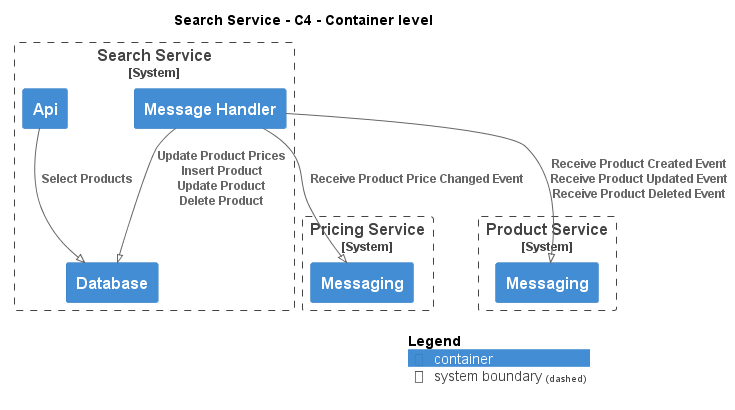

The diagram above was rendered by PlantUML. Its source (embedded in the PNG):
@startuml
!pragma layout smetana
!include ..\..\..\.c4s\C4_Container.puml

AddElementTag("c4interflow:lifecycle:new", $bgColor=green, $fontColor=#ffffff, $borderColor=green, $shadowing="False")
AddElementTag("c4interflow:lifecycle:changed", $bgColor=orange, $fontColor=#ffffff, $borderColor=orange, $shadowing="False")
AddElementTag("c4interflow:lifecycle:removed", $bgColor=red, $fontColor=#ffffff, $borderColor=red, $shadowing="False")

AddRelTag("c4interflow:lifecycle:new", $textColor=green, $lineColor=green)
AddRelTag("c4interflow:lifecycle:changed", $textColor=orange, $lineColor=orange)
AddRelTag("c4interflow:lifecycle:removed", $textColor=red, $lineColor=red)

SHOW_PERSON_PORTRAIT()
LAYOUT_TOP_DOWN()

skinparam linetype polyline

title Search Service - C4 - Container level


System_Boundary(ECommercePlatform.SoftwareSystems.SearchService, "Search Service") {
    Container(ECommercePlatform.SoftwareSystems.SearchService.Containers.Api, "Api", "", "")
    Container(ECommercePlatform.SoftwareSystems.SearchService.Containers.Database, "Database", "", "")
    Container(ECommercePlatform.SoftwareSystems.SearchService.Containers.MessageHandler, "Message Handler", "", "")
}

System_Boundary(ECommercePlatform.SoftwareSystems.PricingService, "Pricing Service") {
    Container(ECommercePlatform.SoftwareSystems.PricingService.Containers.Messaging, "Messaging", "", "")
}

System_Boundary(ECommercePlatform.SoftwareSystems.ProductService, "Product Service") {
    Container(ECommercePlatform.SoftwareSystems.ProductService.Containers.Messaging, "Messaging", "", "")
}

Rel(ECommercePlatform.SoftwareSystems.SearchService.Containers.Api, ECommercePlatform.SoftwareSystems.SearchService.Containers.Database, "Select Products")
Rel(ECommercePlatform.SoftwareSystems.SearchService.Containers.MessageHandler, ECommercePlatform.SoftwareSystems.PricingService.Containers.Messaging, "Receive Product Price Changed Event")
Rel(ECommercePlatform.SoftwareSystems.SearchService.Containers.MessageHandler, ECommercePlatform.SoftwareSystems.SearchService.Containers.Database, "Update Product Prices\nInsert Product\nUpdate Product\nDelete Product")
Rel(ECommercePlatform.SoftwareSystems.SearchService.Containers.MessageHandler, ECommercePlatform.SoftwareSystems.ProductService.Containers.Messaging, "Receive Product Created Event\nReceive Product Updated Event\nReceive Product Deleted Event")


SHOW_LEGEND()
@enduml